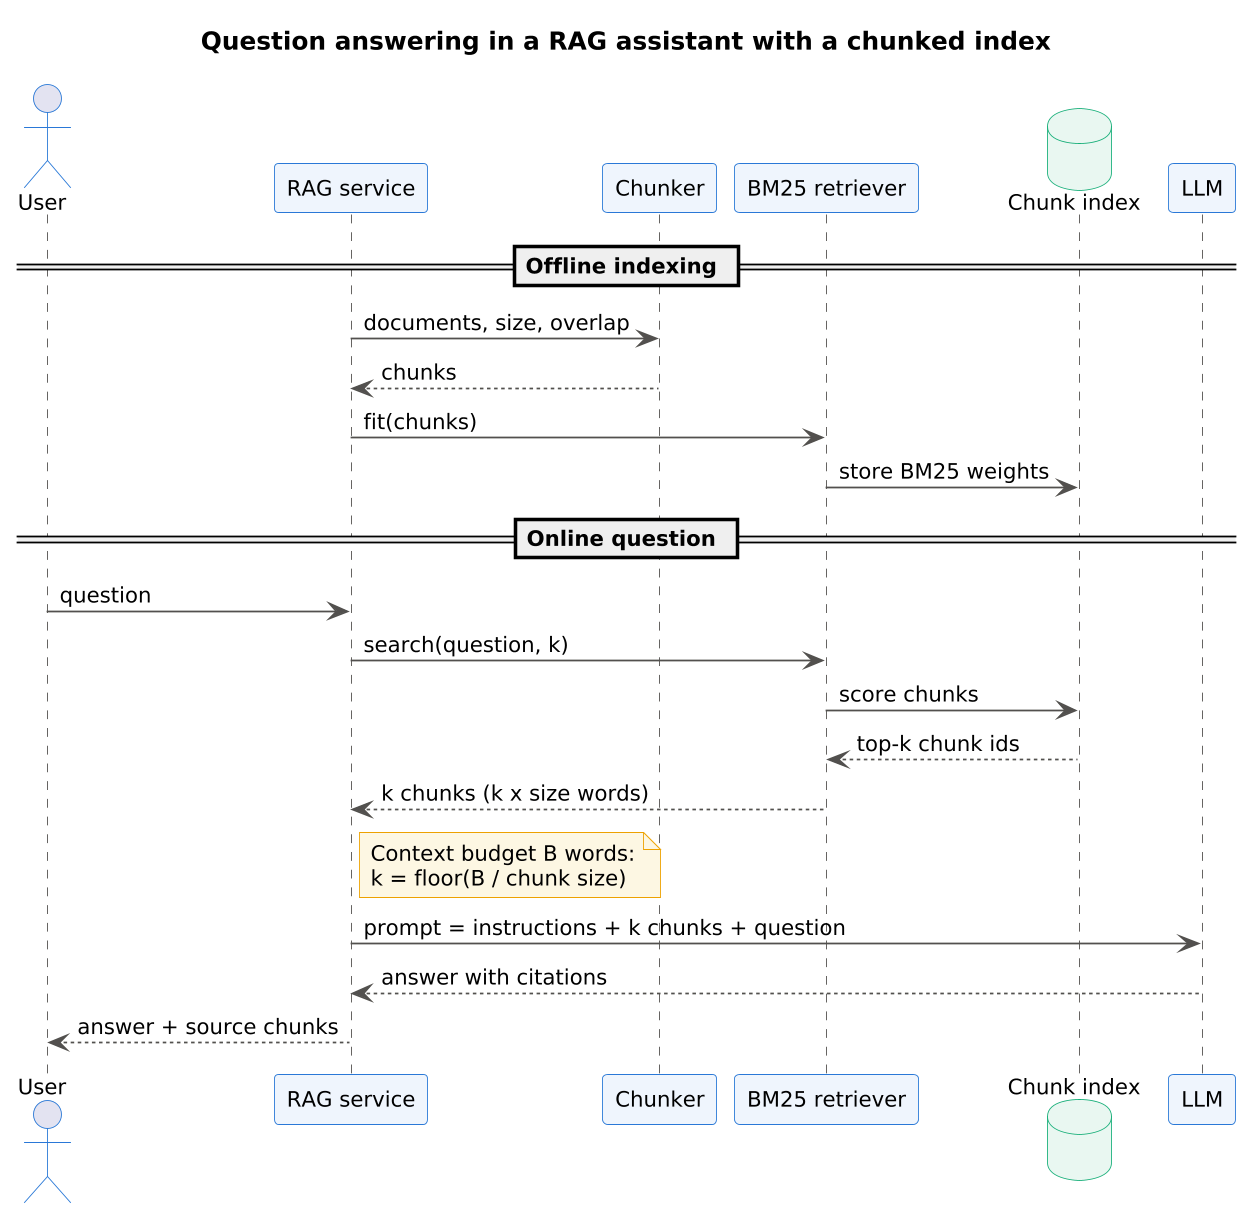

The diagram above was rendered by PlantUML. Its source (embedded in the PNG):
@startuml
!include style.iuml
title Question answering in a RAG assistant with a chunked index
actor User
participant "RAG service" as App
participant "Chunker" as Ch
participant "BM25 retriever" as R
database "Chunk index" as Idx
participant "LLM" as LLM
== Offline indexing ==
App -> Ch : documents, size, overlap
Ch --> App : chunks
App -> R : fit(chunks)
R -> Idx : store BM25 weights
== Online question ==
User -> App : question
App -> R : search(question, k)
R -> Idx : score chunks
Idx --> R : top-k chunk ids
R --> App : k chunks (k x size words)
note right of App
  Context budget B words:
  k = floor(B / chunk size)
end note
App -> LLM : prompt = instructions + k chunks + question
LLM --> App : answer with citations
App --> User : answer + source chunks
@enduml